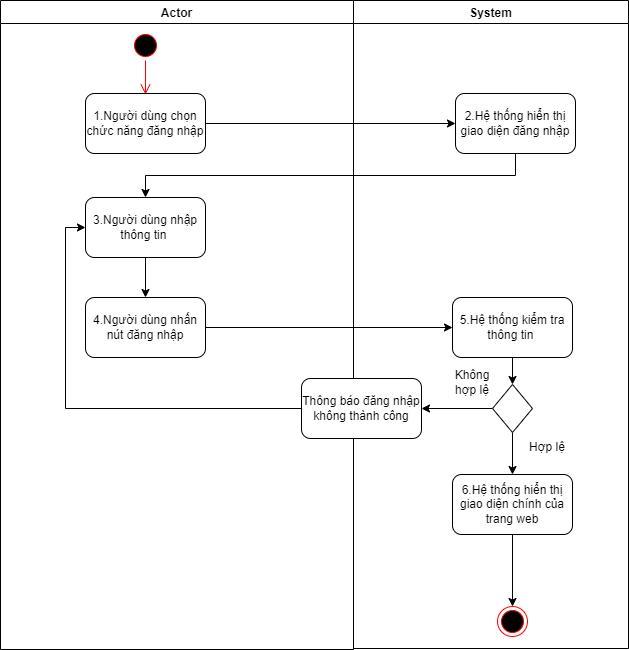

The diagram above was exported from draw.io. Its source (the exported page's mxGraphModel, read from the mxfile embedded in the PNG):
<mxGraphModel dx="1038" dy="547" grid="0" gridSize="10" guides="1" tooltips="1" connect="1" arrows="1" fold="1" page="1" pageScale="1" pageWidth="827" pageHeight="1169" math="0" shadow="0">
  <root>
    <mxCell id="0" />
    <mxCell id="1" parent="0" />
    <mxCell id="2xyF61Nogll9pD8cZc6Q-1" value="Actor" style="swimlane;" parent="1" vertex="1">
      <mxGeometry x="44" y="17" width="353" height="649" as="geometry" />
    </mxCell>
    <mxCell id="2xyF61Nogll9pD8cZc6Q-2" value="" style="ellipse;html=1;shape=startState;fillColor=#000000;strokeColor=#ff0000;" parent="2xyF61Nogll9pD8cZc6Q-1" vertex="1">
      <mxGeometry x="130" y="30" width="30" height="30" as="geometry" />
    </mxCell>
    <mxCell id="2xyF61Nogll9pD8cZc6Q-3" value="" style="edgeStyle=orthogonalEdgeStyle;html=1;verticalAlign=bottom;endArrow=open;endSize=8;strokeColor=#ff0000;" parent="2xyF61Nogll9pD8cZc6Q-1" source="2xyF61Nogll9pD8cZc6Q-2" edge="1">
      <mxGeometry relative="1" as="geometry">
        <mxPoint x="145" y="94" as="targetPoint" />
      </mxGeometry>
    </mxCell>
    <mxCell id="2xyF61Nogll9pD8cZc6Q-4" value="1.Người dùng chọn chức năng đăng nhập" style="rounded=1;whiteSpace=wrap;html=1;" parent="2xyF61Nogll9pD8cZc6Q-1" vertex="1">
      <mxGeometry x="85" y="93" width="120" height="60" as="geometry" />
    </mxCell>
    <mxCell id="2xyF61Nogll9pD8cZc6Q-26" style="edgeStyle=orthogonalEdgeStyle;rounded=0;orthogonalLoop=1;jettySize=auto;html=1;exitX=0.5;exitY=1;exitDx=0;exitDy=0;entryX=0.5;entryY=0;entryDx=0;entryDy=0;" parent="2xyF61Nogll9pD8cZc6Q-1" source="2xyF61Nogll9pD8cZc6Q-5" target="2xyF61Nogll9pD8cZc6Q-24" edge="1">
      <mxGeometry relative="1" as="geometry" />
    </mxCell>
    <mxCell id="2xyF61Nogll9pD8cZc6Q-5" value="3.Người dùng nhập thông tin&amp;nbsp;" style="rounded=1;whiteSpace=wrap;html=1;" parent="2xyF61Nogll9pD8cZc6Q-1" vertex="1">
      <mxGeometry x="85" y="197" width="120" height="60" as="geometry" />
    </mxCell>
    <mxCell id="2xyF61Nogll9pD8cZc6Q-24" value="4.Người dùng nhấn nút đăng nhập" style="rounded=1;whiteSpace=wrap;html=1;" parent="2xyF61Nogll9pD8cZc6Q-1" vertex="1">
      <mxGeometry x="85" y="297" width="120" height="60" as="geometry" />
    </mxCell>
    <mxCell id="2xyF61Nogll9pD8cZc6Q-9" value="System" style="swimlane;" parent="1" vertex="1">
      <mxGeometry x="397" y="17" width="275" height="648" as="geometry" />
    </mxCell>
    <mxCell id="2xyF61Nogll9pD8cZc6Q-10" value="2.Hệ thống hiển thị giao diện đăng nhập" style="rounded=1;whiteSpace=wrap;html=1;" parent="2xyF61Nogll9pD8cZc6Q-9" vertex="1">
      <mxGeometry x="102" y="93" width="120" height="60" as="geometry" />
    </mxCell>
    <mxCell id="JIwe2otMYGlwE-spIeIJ-1" style="edgeStyle=orthogonalEdgeStyle;rounded=0;orthogonalLoop=1;jettySize=auto;html=1;exitX=0.5;exitY=1;exitDx=0;exitDy=0;" parent="2xyF61Nogll9pD8cZc6Q-9" source="2xyF61Nogll9pD8cZc6Q-12" target="2xyF61Nogll9pD8cZc6Q-30" edge="1">
      <mxGeometry relative="1" as="geometry" />
    </mxCell>
    <mxCell id="2xyF61Nogll9pD8cZc6Q-12" value="5.Hệ thống kiểm tra thông tin&amp;nbsp;" style="rounded=1;whiteSpace=wrap;html=1;" parent="2xyF61Nogll9pD8cZc6Q-9" vertex="1">
      <mxGeometry x="99" y="297" width="120" height="60" as="geometry" />
    </mxCell>
    <mxCell id="2xyF61Nogll9pD8cZc6Q-13" style="edgeStyle=orthogonalEdgeStyle;rounded=0;orthogonalLoop=1;jettySize=auto;html=1;exitX=0.5;exitY=1;exitDx=0;exitDy=0;" parent="2xyF61Nogll9pD8cZc6Q-9" source="2xyF61Nogll9pD8cZc6Q-14" target="2xyF61Nogll9pD8cZc6Q-15" edge="1">
      <mxGeometry relative="1" as="geometry" />
    </mxCell>
    <mxCell id="2xyF61Nogll9pD8cZc6Q-14" value="6.Hệ thống hiển thị giao diện chính của trang web" style="rounded=1;whiteSpace=wrap;html=1;" parent="2xyF61Nogll9pD8cZc6Q-9" vertex="1">
      <mxGeometry x="99" y="474" width="120" height="60" as="geometry" />
    </mxCell>
    <mxCell id="2xyF61Nogll9pD8cZc6Q-15" value="" style="ellipse;html=1;shape=endState;fillColor=#000000;strokeColor=#ff0000;" parent="2xyF61Nogll9pD8cZc6Q-9" vertex="1">
      <mxGeometry x="144" y="606" width="30" height="30" as="geometry" />
    </mxCell>
    <mxCell id="2xyF61Nogll9pD8cZc6Q-25" value="Thông báo đăng nhập không thành công" style="rounded=1;whiteSpace=wrap;html=1;" parent="2xyF61Nogll9pD8cZc6Q-9" vertex="1">
      <mxGeometry x="-52" y="378" width="120" height="60" as="geometry" />
    </mxCell>
    <mxCell id="JIwe2otMYGlwE-spIeIJ-2" style="edgeStyle=orthogonalEdgeStyle;rounded=0;orthogonalLoop=1;jettySize=auto;html=1;exitX=0.5;exitY=1;exitDx=0;exitDy=0;" parent="2xyF61Nogll9pD8cZc6Q-9" source="2xyF61Nogll9pD8cZc6Q-30" target="2xyF61Nogll9pD8cZc6Q-14" edge="1">
      <mxGeometry relative="1" as="geometry" />
    </mxCell>
    <mxCell id="JIwe2otMYGlwE-spIeIJ-3" style="edgeStyle=orthogonalEdgeStyle;rounded=0;orthogonalLoop=1;jettySize=auto;html=1;exitX=0;exitY=0.5;exitDx=0;exitDy=0;entryX=1;entryY=0.5;entryDx=0;entryDy=0;" parent="2xyF61Nogll9pD8cZc6Q-9" source="2xyF61Nogll9pD8cZc6Q-30" target="2xyF61Nogll9pD8cZc6Q-25" edge="1">
      <mxGeometry relative="1" as="geometry" />
    </mxCell>
    <mxCell id="2xyF61Nogll9pD8cZc6Q-30" value="" style="rhombus;whiteSpace=wrap;html=1;" parent="2xyF61Nogll9pD8cZc6Q-9" vertex="1">
      <mxGeometry x="139" y="384" width="40" height="48" as="geometry" />
    </mxCell>
    <mxCell id="JIwe2otMYGlwE-spIeIJ-4" value="Hợp lệ" style="text;html=1;strokeColor=none;fillColor=none;align=center;verticalAlign=middle;whiteSpace=wrap;rounded=0;" parent="2xyF61Nogll9pD8cZc6Q-9" vertex="1">
      <mxGeometry x="164" y="432" width="60" height="30" as="geometry" />
    </mxCell>
    <mxCell id="JIwe2otMYGlwE-spIeIJ-5" value="Không hợp lệ" style="text;html=1;strokeColor=none;fillColor=none;align=center;verticalAlign=middle;whiteSpace=wrap;rounded=0;" parent="2xyF61Nogll9pD8cZc6Q-9" vertex="1">
      <mxGeometry x="89" y="367" width="60" height="30" as="geometry" />
    </mxCell>
    <mxCell id="2xyF61Nogll9pD8cZc6Q-17" style="edgeStyle=orthogonalEdgeStyle;rounded=0;orthogonalLoop=1;jettySize=auto;html=1;exitX=1;exitY=0.5;exitDx=0;exitDy=0;entryX=0;entryY=0.5;entryDx=0;entryDy=0;" parent="1" source="2xyF61Nogll9pD8cZc6Q-4" target="2xyF61Nogll9pD8cZc6Q-10" edge="1">
      <mxGeometry relative="1" as="geometry" />
    </mxCell>
    <mxCell id="2xyF61Nogll9pD8cZc6Q-18" style="edgeStyle=orthogonalEdgeStyle;rounded=0;orthogonalLoop=1;jettySize=auto;html=1;exitX=0.5;exitY=1;exitDx=0;exitDy=0;" parent="1" source="2xyF61Nogll9pD8cZc6Q-10" target="2xyF61Nogll9pD8cZc6Q-5" edge="1">
      <mxGeometry relative="1" as="geometry" />
    </mxCell>
    <mxCell id="2xyF61Nogll9pD8cZc6Q-27" style="edgeStyle=orthogonalEdgeStyle;rounded=0;orthogonalLoop=1;jettySize=auto;html=1;exitX=1;exitY=0.5;exitDx=0;exitDy=0;entryX=0;entryY=0.5;entryDx=0;entryDy=0;" parent="1" source="2xyF61Nogll9pD8cZc6Q-24" target="2xyF61Nogll9pD8cZc6Q-12" edge="1">
      <mxGeometry relative="1" as="geometry" />
    </mxCell>
    <mxCell id="2xyF61Nogll9pD8cZc6Q-29" style="edgeStyle=orthogonalEdgeStyle;rounded=0;orthogonalLoop=1;jettySize=auto;html=1;exitX=0;exitY=0.5;exitDx=0;exitDy=0;entryX=0;entryY=0.5;entryDx=0;entryDy=0;" parent="1" source="2xyF61Nogll9pD8cZc6Q-25" target="2xyF61Nogll9pD8cZc6Q-5" edge="1">
      <mxGeometry relative="1" as="geometry" />
    </mxCell>
  </root>
</mxGraphModel>